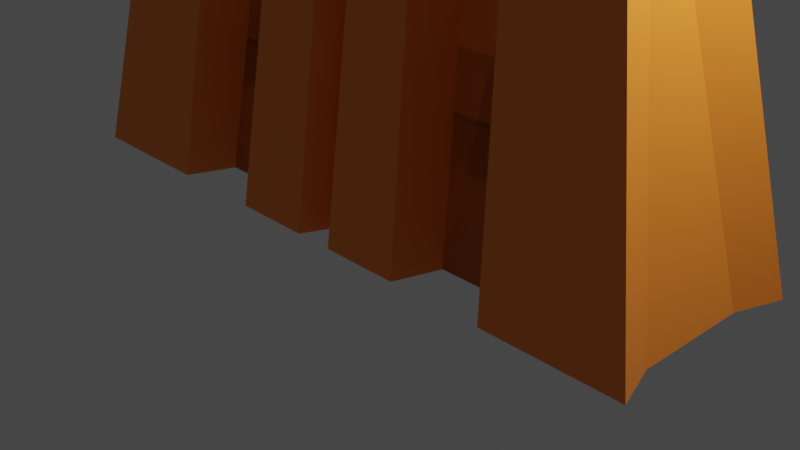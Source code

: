 # Source: Barrier.blend  (saved by Blender 3.3.6; exported with 4.5.12 LTS)
import bpy
from mathutils import Matrix  # noqa: F401  (used for matrix-valued properties, if any)

bpy.ops.wm.read_factory_settings(use_empty=True)
scene = bpy.context.scene
scene.name = 'Scene'

# ---- collections
col_collection = bpy.data.collections.new('Collection'); scene.collection.children.link(col_collection)

# ---- images (referenced by path relative to the original .blend; pixels are not part of the script)
import os
ASSET_DIR = os.environ.get("B2B_ASSET_DIR", "")  # directory of the original .blend (textures are referenced by path, not embedded)
HERE = os.path.dirname(os.path.abspath(__file__))  # packed textures are extracted next to this script under _unpacked/

def load_image(name, relpath, width, height, colorspace="sRGB"):
    """Load a texture the original file referenced (path relative to the .blend, or extracted next to this script)."""
    p = next((c for c in (os.path.join(HERE, relpath), os.path.join(ASSET_DIR, relpath)) if relpath and os.path.exists(c)), "")
    if p:
        img = bpy.data.images.load(p, check_existing=True)
        img.name = name
    else:  # same state as the original file: an image datablock whose file is absent (Cycles renders it pink)
        img = bpy.data.images.new(name, width, height)
        img.source = "FILE"
        img.filepath = "//" + (relpath or name)
    img.colorspace_settings.name = colorspace
    return img
img_material_base_color = load_image('Material Base Color', '_unpacked/Material_Base_Color.79c0ca51.png', 1024, 1024, 'sRGB')

# ---- materials (node trees are filled in below, after node groups)
mat_material = bpy.data.materials.new('Material')
mat_material.alpha_threshold = 0.0
mat_material.use_transparent_shadow = False
mat_material.roughness = 0.5
mat_material.line_color = (0.0, 0.0, 0.0, 1.0)

# ---- material node trees
mat_material.use_nodes = True; mat_material.node_tree.nodes.clear()
_N = mat_material.node_tree.nodes; _L = mat_material.node_tree.links
n0 = _N.new('ShaderNodeOutputMaterial'); n0.name = 'Material Output'; n0.location = (300, 300)
n1 = _N.new('ShaderNodeBsdfPrincipled'); n1.name = 'Principled BSDF'; n1.location = (10, 300)
n1.distribution = 'GGX'
n1.subsurface_method = 'RANDOM_WALK_SKIN'
n1.inputs[3].default_value = 1.45
n1.inputs[27].default_value = (0.0, 0.0, 0.0, 1.0)
n1.inputs[28].default_value = 1.0
n2 = _N.new('ShaderNodeTexImage'); n2.name = 'Image Texture'; n2.location = (-280, 275)
n2.image = img_material_base_color
_L.new(n1.outputs[0], n0.inputs[0])
_L.new(n2.outputs[0], n1.inputs[0])
n0.is_active_output = True

# ---- world
world_world = bpy.data.worlds.new('World'); scene.world = world_world
world_world.use_nodes = True; world_world.node_tree.nodes.clear()
_N = world_world.node_tree.nodes; _L = world_world.node_tree.links
n0 = _N.new('ShaderNodeOutputWorld'); n0.name = 'World Output'; n0.location = (300, 300)
n1 = _N.new('ShaderNodeBackground'); n1.name = 'Background'; n1.location = (10, 300)
n1.inputs[0].default_value = (0.05088, 0.05088, 0.05088, 1.0)
_L.new(n1.outputs[0], n0.inputs[0])
n0.is_active_output = True
world_world.color = (0.05088, 0.05088, 0.05088)
world_world.use_sun_shadow = False
world_world.sun_shadow_jitter_overblur = 0.0

# ---- cameras
cam_camera = bpy.data.cameras.new('Camera')
cam_camera.clip_end = 100.0
cam_camera.ortho_scale = 7.314

# ---- lights
light_light = bpy.data.lights.new('Light', 'POINT')
light_light.transmission_factor = 0.0
light_light.energy = 1000.0
light_light.shadow_soft_size = 0.1
light_light.shadow_maximum_resolution = 0.006
light_light.use_absolute_resolution = True

# ---- meshes
me_cube = bpy.data.meshes.new('Cube')
me_cube.from_pydata([(-1.0, 1.0, 1.0), (-1.245, 3.333, -1.0), (-1.0, -1.0, 2.397), (-1.245, -3.333, -1.0), (0.0, 3.333, -1.0), (0.0, -1.0, 2.397), (0.0, -3.333, -1.0), (0.0, 1.0, 1.0), (-0.6059, -1.0, 2.397), (-0.7005, -3.333, -1.0), (-0.3793, -1.0, 2.397), (-0.4446, -3.333, -1.0), (-1.306, -6.008, -1.0), (-1.062, -3.675, 2.396), (-0.6727, -3.675, 2.396), (-0.3893, -6.008, -1.0), (-0.07774, -6.008, -1.0), (-0.07774, -3.675, 2.396), (-0.7673, -6.008, -1.0), (-0.324, -3.675, 2.396), (1.0, 1.0, 1.0), (1.245, 3.333, -1.0), (1.0, -1.0, 2.397), (1.245, -3.333, -1.0), (0.6059, -1.0, 2.397), (0.7005, -3.333, -1.0), (0.3793, -1.0, 2.397), (0.4446, -3.333, -1.0), (1.306, -6.008, -1.0), (1.062, -3.675, 2.396), (0.6727, -3.675, 2.396), (0.3893, -6.008, -1.0), (0.07774, -6.008, -1.0), (0.07774, -3.675, 2.396), (0.7673, -6.008, -1.0), (0.324, -3.675, 2.396), (-1.0, -1.0, 2.397), (-1.245, -3.333, -1.0), (-1.0, 1.0, 2.397), (-1.245, 3.333, -1.0), (0.0, -3.333, -1.0), (0.0, 1.0, 2.397), (0.0, 3.333, -1.0), (0.0, -1.0, 2.397), (-0.6059, 1.0, 2.397), (-0.7005, 3.333, -1.0), (-0.3793, 1.0, 2.397), (-0.4446, 3.333, -1.0), (-1.306, 6.008, -1.0), (-1.062, 3.675, 2.396), (-0.6727, 3.675, 2.396), (-0.3893, 6.008, -1.0), (-0.07774, 6.008, -1.0), (-0.07774, 3.675, 2.396), (-0.7673, 6.008, -1.0), (-0.324, 3.675, 2.396), (1.0, -1.0, 2.397), (1.245, -3.333, -1.0), (1.0, 1.0, 2.397), (1.245, 3.333, -1.0), (0.6059, 1.0, 2.397), (0.7005, 3.333, -1.0), (0.3793, 1.0, 2.397), (0.4446, 3.333, -1.0), (1.306, 6.008, -1.0), (1.062, 3.675, 2.396), (0.6727, 3.675, 2.396), (0.3893, 6.008, -1.0), (0.07774, 6.008, -1.0), (0.07774, 3.675, 2.396), (0.7673, 6.008, -1.0), (0.324, 3.675, 2.396), (-0.4932, 1.0, 5.173), (-0.814, 1.0, 5.173), (-0.814, -1.0, 5.173), (3.209e-09, -1.0, 5.173), (3.209e-09, 1.0, 5.173), (-0.3088, 1.0, 5.173), (0.4932, 1.0, 5.173), (0.814, 1.0, 5.173), (0.814, -1.0, 5.173), (0.3088, 1.0, 5.173)], [], [(7, 0, 2, 8, 10, 5), (2, 3, 12, 13), (3, 2, 0, 1), (1, 0, 7, 4), (1, 4, 6, 11, 9, 3), (16, 17, 19, 15), (3, 9, 18, 12), (11, 10, 8, 9), (18, 14, 13, 12), (9, 8, 14, 18), (6, 5, 17, 16), (10, 11, 15, 19), (11, 6, 16, 15), (5, 10, 19, 17), (8, 2, 13, 14), (7, 5, 26, 24, 22, 20), (22, 29, 28, 23), (23, 21, 20, 22), (21, 4, 7, 20), (21, 23, 25, 27, 6, 4), (32, 31, 35, 33), (23, 28, 34, 25), (27, 25, 24, 26), (34, 28, 29, 30), (25, 34, 30, 24), (6, 32, 33, 5), (26, 35, 31, 27), (27, 31, 32, 6), (5, 33, 35, 26), (24, 30, 29, 22), (44, 38, 73, 72), (38, 49, 48, 39), (39, 37, 36, 38), (37, 40, 43, 36), (37, 39, 45, 47, 42, 40), (52, 51, 55, 53), (39, 48, 54, 45), (47, 45, 44, 46), (54, 48, 49, 50), (45, 54, 50, 44), (42, 52, 53, 41), (46, 55, 51, 47), (47, 51, 52, 42), (41, 53, 55, 46), (44, 50, 49, 38), (58, 60, 78, 79), (58, 59, 64, 65), (59, 58, 56, 57), (57, 56, 43, 40), (57, 40, 42, 63, 61, 59), (68, 69, 71, 67), (59, 61, 70, 64), (63, 62, 60, 61), (70, 66, 65, 64), (61, 60, 66, 70), (42, 41, 69, 68), (62, 63, 67, 71), (63, 42, 68, 67), (41, 62, 71, 69), (60, 58, 65, 66), (75, 76, 77, 72, 73, 74), (75, 80, 79, 78, 81, 76), (62, 41, 76, 81), (60, 62, 81, 78), (41, 46, 77, 76), (38, 36, 74, 73), (56, 58, 79, 80), (46, 44, 72, 77), (36, 43, 75, 74), (43, 56, 80, 75)])
_uv = me_cube.uv_layers.new(name='UVMap')
_uv.uv.foreach_set('vector', [0.75, 0.5, 0.875, 0.5, 0.875, 0.75, 0.8314, 0.75, 0.8166, 0.75, 0.75, 0.75, 0.625, 0.0, 0.375, 0.0, 0.375, 0.0, 0.625, 0.0, 0.375, 0.0, 0.625, 0.0, 0.625, 0.25, 0.375, 0.25, 0.375, 0.25, 0.625, 0.25, 0.625, 0.375, 0.375, 0.375, 0.125, 0.5, 0.25, 0.5, 0.25, 0.75, 0.1899, 0.75, 0.1751, 0.75, 0.125, 0.75, 0.375, 0.875, 0.625, 0.875, 0.625, 0.9416, 0.375, 0.9351, 0.125, 0.75, 0.1751, 0.75, 0.1751, 0.75, 0.125, 0.75, 0.375, 0.9351, 0.625, 0.9416, 0.625, 0.9564, 0.375, 0.9499, 0.375, 0.9499, 0.625, 0.9564, 0.625, 1.0, 0.375, 1.0, 0.375, 0.9499, 0.625, 0.9564, 0.625, 0.9564, 0.375, 0.9499, 0.0, 0.0, 0.0, 0.0, 0.0, 0.0, 0.0, 0.0, 0.625, 0.9416, 0.375, 0.9351, 0.375, 0.9351, 0.625, 0.9416, 0.1899, 0.75, 0.25, 0.75, 0.25, 0.75, 0.1899, 0.75, 0.75, 0.75, 0.8166, 0.75, 0.8166, 0.75, 0.75, 0.75, 0.8314, 0.75, 0.875, 0.75, 0.875, 0.75, 0.8314, 0.75, 0.75, 0.5, 0.75, 0.75, 0.8166, 0.75, 0.8314, 0.75, 0.875, 0.75, 0.875, 0.5, 0.625, 0.0, 0.625, 0.0, 0.375, 0.0, 0.375, 0.0, 0.375, 0.0, 0.375, 0.25, 0.625, 0.25, 0.625, 0.0, 0.375, 0.25, 0.375, 0.375, 0.625, 0.375, 0.625, 0.25, 0.125, 0.5, 0.125, 0.75, 0.1751, 0.75, 0.1899, 0.75, 0.25, 0.75, 0.25, 0.5, 0.375, 0.875, 0.375, 0.9351, 0.625, 0.9416, 0.625, 0.875, 0.125, 0.75, 0.125, 0.75, 0.1751, 0.75, 0.1751, 0.75, 0.375, 0.9351, 0.375, 0.9499, 0.625, 0.9564, 0.625, 0.9416, 0.375, 0.9499, 0.375, 1.0, 0.625, 1.0, 0.625, 0.9564, 0.375, 0.9499, 0.375, 0.9499, 0.625, 0.9564, 0.625, 0.9564, 0.0, 0.0, 0.0, 0.0, 0.0, 0.0, 0.0, 0.0, 0.625, 0.9416, 0.625, 0.9416, 0.375, 0.9351, 0.375, 0.9351, 0.1899, 0.75, 0.1899, 0.75, 0.25, 0.75, 0.25, 0.75, 0.75, 0.75, 0.75, 0.75, 0.8166, 0.75, 0.8166, 0.75, 0.8314, 0.75, 0.8314, 0.75, 0.875, 0.75, 0.875, 0.75, 0.8314, 0.75, 0.875, 0.75, 0.875, 0.75, 0.8314, 0.75, 0.625, 0.0, 0.625, 0.0, 0.375, 0.0, 0.375, 0.0, 0.375, 0.0, 0.375, 0.25, 0.625, 0.25, 0.625, 0.0, 0.375, 0.25, 0.375, 0.375, 0.625, 0.375, 0.625, 0.25, 0.125, 0.5, 0.125, 0.75, 0.1751, 0.75, 0.1899, 0.75, 0.25, 0.75, 0.25, 0.5, 0.375, 0.875, 0.375, 0.9351, 0.625, 0.9416, 0.625, 0.875, 0.125, 0.75, 0.125, 0.75, 0.1751, 0.75, 0.1751, 0.75, 0.375, 0.9351, 0.375, 0.9499, 0.625, 0.9564, 0.625, 0.9416, 0.375, 0.9499, 0.375, 1.0, 0.625, 1.0, 0.625, 0.9564, 0.375, 0.9499, 0.375, 0.9499, 0.625, 0.9564, 0.625, 0.9564, 0.0, 0.0, 0.0, 0.0, 0.0, 0.0, 0.0, 0.0, 0.625, 0.9416, 0.625, 0.9416, 0.375, 0.9351, 0.375, 0.9351, 0.1899, 0.75, 0.1899, 0.75, 0.25, 0.75, 0.25, 0.75, 0.75, 0.75, 0.75, 0.75, 0.8166, 0.75, 0.8166, 0.75, 0.8314, 0.75, 0.8314, 0.75, 0.875, 0.75, 0.875, 0.75, 0.875, 0.75, 0.8314, 0.75, 0.8314, 0.75, 0.875, 0.75, 0.625, 0.0, 0.375, 0.0, 0.375, 0.0, 0.625, 0.0, 0.375, 0.0, 0.625, 0.0, 0.625, 0.25, 0.375, 0.25, 0.375, 0.25, 0.625, 0.25, 0.625, 0.375, 0.375, 0.375, 0.125, 0.5, 0.25, 0.5, 0.25, 0.75, 0.1899, 0.75, 0.1751, 0.75, 0.125, 0.75, 0.375, 0.875, 0.625, 0.875, 0.625, 0.9416, 0.375, 0.9351, 0.125, 0.75, 0.1751, 0.75, 0.1751, 0.75, 0.125, 0.75, 0.375, 0.9351, 0.625, 0.9416, 0.625, 0.9564, 0.375, 0.9499, 0.375, 0.9499, 0.625, 0.9564, 0.625, 1.0, 0.375, 1.0, 0.375, 0.9499, 0.625, 0.9564, 0.625, 0.9564, 0.375, 0.9499, 0.0, 0.0, 0.0, 0.0, 0.0, 0.0, 0.0, 0.0, 0.625, 0.9416, 0.375, 0.9351, 0.375, 0.9351, 0.625, 0.9416, 0.1899, 0.75, 0.25, 0.75, 0.25, 0.75, 0.1899, 0.75, 0.75, 0.75, 0.8166, 0.75, 0.8166, 0.75, 0.75, 0.75, 0.8314, 0.75, 0.875, 0.75, 0.875, 0.75, 0.8314, 0.75, 0.75, 0.5, 0.75, 0.75, 0.8166, 0.75, 0.8314, 0.75, 0.875, 0.75, 0.875, 0.5, 0.75, 0.5, 0.875, 0.5, 0.875, 0.75, 0.8314, 0.75, 0.8166, 0.75, 0.75, 0.75, 0.8166, 0.75, 0.75, 0.75, 0.75, 0.75, 0.8166, 0.75, 0.625, 0.9564, 0.625, 0.9416, 0.625, 0.9416, 0.625, 0.9564, 0.75, 0.75, 0.8166, 0.75, 0.8166, 0.75, 0.75, 0.75, 0.625, 0.0, 0.625, 0.25, 0.625, 0.25, 0.625, 0.0, 0.625, 0.25, 0.625, 0.0, 0.625, 0.0, 0.625, 0.25, 0.625, 0.9416, 0.625, 0.9564, 0.625, 0.9564, 0.625, 0.9416, 0.625, 0.25, 0.625, 0.375, 0.625, 0.375, 0.625, 0.25, 0.625, 0.375, 0.625, 0.25, 0.625, 0.25, 0.625, 0.375])
me_cube.materials.append(mat_material)
me_cube.use_mirror_vertex_groups = False
me_cube.update()

# ---- objects
ob_cube = bpy.data.objects.new('Cube', me_cube)
ob_light = bpy.data.objects.new('Light', light_light)
ob_camera = bpy.data.objects.new('Camera', cam_camera)

# ---- transforms, parenting, visibility, modifiers, constraints
ob_cube.location = (0.0, 0.0, 1.139)
ob_cube.scale = (2.764, 0.186, 1.0)
ob_cube.lock_rotations_4d = False
ob_cube.empty_display_type = 'ARROWS'
ob_cube.lineart.crease_threshold = 0.0
ob_light.location = (4.076, 1.005, 5.904)
ob_light.rotation_euler = (0.6503, 0.05522, 1.866)
ob_light.lock_rotations_4d = False
ob_light.empty_display_type = 'ARROWS'
ob_light.color = (0.0, 0.0, 0.0, 0.0)
ob_light.lineart.crease_threshold = 0.0
ob_camera.location = (7.359, -6.926, 4.958)
ob_camera.rotation_euler = (1.109, 0.0, 0.8149)
ob_camera.lock_rotations_4d = False
ob_camera.empty_display_type = 'ARROWS'
ob_camera.color = (0.0, 0.0, 0.0, 0.0)
ob_camera.display_type = 'WIRE'
ob_camera.lineart.crease_threshold = 0.0

# ---- collection membership
col_collection.objects.link(ob_cube)
col_collection.objects.link(ob_light)
col_collection.objects.link(ob_camera)

# ---- scene / render settings (as saved in the file)
scene.camera = ob_camera
scene.frame_start = 1; scene.frame_end = 250; scene.frame_set(1)
scene.render.engine = 'BLENDER_EEVEE_NEXT'
scene.cycles.sampling_pattern = 'TABULATED_SOBOL'
scene.cycles.use_light_tree = False
scene.view_settings.view_transform = 'Filmic'
bpy.context.view_layer.update()
